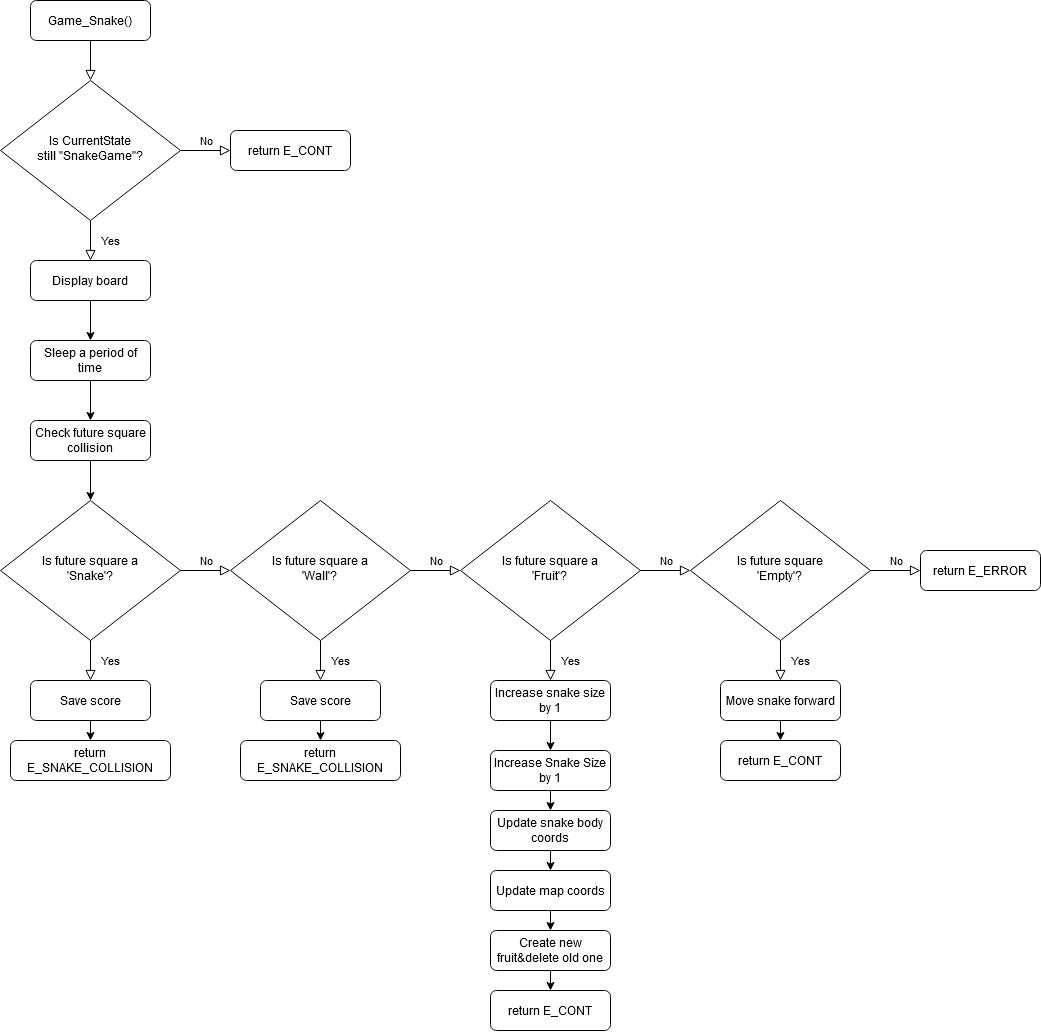

The diagram above was exported from draw.io. Its source (the exported page's mxGraphModel, read from the mxfile embedded in the PNG):
<mxGraphModel dx="2031" dy="1090" grid="1" gridSize="10" guides="1" tooltips="1" connect="1" arrows="1" fold="1" page="1" pageScale="1" pageWidth="827" pageHeight="1169" math="0" shadow="0">
  <root>
    <mxCell id="WIyWlLk6GJQsqaUBKTNV-0" />
    <mxCell id="WIyWlLk6GJQsqaUBKTNV-1" parent="WIyWlLk6GJQsqaUBKTNV-0" />
    <mxCell id="WIyWlLk6GJQsqaUBKTNV-2" value="" style="rounded=0;html=1;jettySize=auto;orthogonalLoop=1;fontSize=11;endArrow=block;endFill=0;endSize=8;strokeWidth=1;shadow=0;labelBackgroundColor=none;edgeStyle=orthogonalEdgeStyle;" parent="WIyWlLk6GJQsqaUBKTNV-1" source="WIyWlLk6GJQsqaUBKTNV-3" target="WIyWlLk6GJQsqaUBKTNV-6" edge="1">
      <mxGeometry relative="1" as="geometry" />
    </mxCell>
    <mxCell id="WIyWlLk6GJQsqaUBKTNV-3" value="Game_Snake()" style="rounded=1;whiteSpace=wrap;html=1;fontSize=12;glass=0;strokeWidth=1;shadow=0;" parent="WIyWlLk6GJQsqaUBKTNV-1" vertex="1">
      <mxGeometry x="160" y="60" width="120" height="40" as="geometry" />
    </mxCell>
    <mxCell id="WIyWlLk6GJQsqaUBKTNV-4" value="Yes" style="rounded=0;html=1;jettySize=auto;orthogonalLoop=1;fontSize=11;endArrow=block;endFill=0;endSize=8;strokeWidth=1;shadow=0;labelBackgroundColor=none;edgeStyle=orthogonalEdgeStyle;entryX=0.5;entryY=0;entryDx=0;entryDy=0;" parent="WIyWlLk6GJQsqaUBKTNV-1" source="WIyWlLk6GJQsqaUBKTNV-6" target="WIyWlLk6GJQsqaUBKTNV-11" edge="1">
      <mxGeometry y="20" relative="1" as="geometry">
        <mxPoint as="offset" />
        <mxPoint x="220" y="330.0000000000001" as="targetPoint" />
        <Array as="points" />
      </mxGeometry>
    </mxCell>
    <mxCell id="WIyWlLk6GJQsqaUBKTNV-5" value="No" style="edgeStyle=orthogonalEdgeStyle;rounded=0;html=1;jettySize=auto;orthogonalLoop=1;fontSize=11;endArrow=block;endFill=0;endSize=8;strokeWidth=1;shadow=0;labelBackgroundColor=none;" parent="WIyWlLk6GJQsqaUBKTNV-1" source="WIyWlLk6GJQsqaUBKTNV-6" target="WIyWlLk6GJQsqaUBKTNV-7" edge="1">
      <mxGeometry y="10" relative="1" as="geometry">
        <mxPoint as="offset" />
      </mxGeometry>
    </mxCell>
    <mxCell id="WIyWlLk6GJQsqaUBKTNV-6" value="&lt;div&gt;Is CurrentState&lt;/div&gt;&lt;div&gt;still &quot;SnakeGame&quot;?&lt;br&gt;&lt;/div&gt;" style="rhombus;whiteSpace=wrap;html=1;shadow=0;fontFamily=Helvetica;fontSize=12;align=center;strokeWidth=1;spacing=6;spacingTop=-4;" parent="WIyWlLk6GJQsqaUBKTNV-1" vertex="1">
      <mxGeometry x="130" y="140" width="180" height="140" as="geometry" />
    </mxCell>
    <mxCell id="WIyWlLk6GJQsqaUBKTNV-7" value="return E_CONT" style="rounded=1;whiteSpace=wrap;html=1;fontSize=12;glass=0;strokeWidth=1;shadow=0;" parent="WIyWlLk6GJQsqaUBKTNV-1" vertex="1">
      <mxGeometry x="360" y="190" width="120" height="40" as="geometry" />
    </mxCell>
    <mxCell id="ujJHm_4gs_obbZUyudQa-1" style="edgeStyle=orthogonalEdgeStyle;rounded=0;orthogonalLoop=1;jettySize=auto;html=1;exitX=0.5;exitY=1;exitDx=0;exitDy=0;entryX=0.5;entryY=0;entryDx=0;entryDy=0;" edge="1" parent="WIyWlLk6GJQsqaUBKTNV-1" source="WIyWlLk6GJQsqaUBKTNV-11" target="ujJHm_4gs_obbZUyudQa-0">
      <mxGeometry relative="1" as="geometry" />
    </mxCell>
    <mxCell id="WIyWlLk6GJQsqaUBKTNV-11" value="Display board" style="rounded=1;whiteSpace=wrap;html=1;fontSize=12;glass=0;strokeWidth=1;shadow=0;" parent="WIyWlLk6GJQsqaUBKTNV-1" vertex="1">
      <mxGeometry x="160" y="320" width="120" height="40" as="geometry" />
    </mxCell>
    <mxCell id="ujJHm_4gs_obbZUyudQa-3" style="edgeStyle=orthogonalEdgeStyle;rounded=0;orthogonalLoop=1;jettySize=auto;html=1;exitX=0.5;exitY=1;exitDx=0;exitDy=0;entryX=0.5;entryY=0;entryDx=0;entryDy=0;" edge="1" parent="WIyWlLk6GJQsqaUBKTNV-1" source="ujJHm_4gs_obbZUyudQa-0" target="ujJHm_4gs_obbZUyudQa-2">
      <mxGeometry relative="1" as="geometry" />
    </mxCell>
    <mxCell id="ujJHm_4gs_obbZUyudQa-0" value="Sleep a period of time" style="rounded=1;whiteSpace=wrap;html=1;fontSize=12;glass=0;strokeWidth=1;shadow=0;" vertex="1" parent="WIyWlLk6GJQsqaUBKTNV-1">
      <mxGeometry x="160" y="400" width="120" height="40" as="geometry" />
    </mxCell>
    <mxCell id="ujJHm_4gs_obbZUyudQa-5" style="edgeStyle=orthogonalEdgeStyle;rounded=0;orthogonalLoop=1;jettySize=auto;html=1;exitX=0.5;exitY=1;exitDx=0;exitDy=0;" edge="1" parent="WIyWlLk6GJQsqaUBKTNV-1" source="ujJHm_4gs_obbZUyudQa-2">
      <mxGeometry relative="1" as="geometry">
        <mxPoint x="220" y="560" as="targetPoint" />
      </mxGeometry>
    </mxCell>
    <mxCell id="ujJHm_4gs_obbZUyudQa-2" value="&lt;div&gt;Check future square&lt;/div&gt;&lt;div&gt;collision&lt;br&gt;&lt;/div&gt;" style="rounded=1;whiteSpace=wrap;html=1;fontSize=12;glass=0;strokeWidth=1;shadow=0;" vertex="1" parent="WIyWlLk6GJQsqaUBKTNV-1">
      <mxGeometry x="160" y="480" width="120" height="40" as="geometry" />
    </mxCell>
    <mxCell id="ujJHm_4gs_obbZUyudQa-14" value="Yes" style="rounded=0;html=1;jettySize=auto;orthogonalLoop=1;fontSize=11;endArrow=block;endFill=0;endSize=8;strokeWidth=1;shadow=0;labelBackgroundColor=none;edgeStyle=orthogonalEdgeStyle;entryX=0.5;entryY=0;entryDx=0;entryDy=0;" edge="1" parent="WIyWlLk6GJQsqaUBKTNV-1" source="ujJHm_4gs_obbZUyudQa-16">
      <mxGeometry y="20" relative="1" as="geometry">
        <mxPoint as="offset" />
        <mxPoint x="220" y="740" as="targetPoint" />
        <Array as="points" />
      </mxGeometry>
    </mxCell>
    <mxCell id="ujJHm_4gs_obbZUyudQa-15" value="No" style="edgeStyle=orthogonalEdgeStyle;rounded=0;html=1;jettySize=auto;orthogonalLoop=1;fontSize=11;endArrow=block;endFill=0;endSize=8;strokeWidth=1;shadow=0;labelBackgroundColor=none;" edge="1" parent="WIyWlLk6GJQsqaUBKTNV-1" source="ujJHm_4gs_obbZUyudQa-16">
      <mxGeometry y="10" relative="1" as="geometry">
        <mxPoint as="offset" />
        <mxPoint x="360" y="630" as="targetPoint" />
      </mxGeometry>
    </mxCell>
    <mxCell id="ujJHm_4gs_obbZUyudQa-16" value="&lt;div&gt;Is future square a&lt;/div&gt;&lt;div&gt;'Snake'?&lt;br&gt;&lt;/div&gt;" style="rhombus;whiteSpace=wrap;html=1;shadow=0;fontFamily=Helvetica;fontSize=12;align=center;strokeWidth=1;spacing=6;spacingTop=-4;" vertex="1" parent="WIyWlLk6GJQsqaUBKTNV-1">
      <mxGeometry x="130" y="560" width="180" height="140" as="geometry" />
    </mxCell>
    <mxCell id="ujJHm_4gs_obbZUyudQa-19" style="edgeStyle=orthogonalEdgeStyle;rounded=0;orthogonalLoop=1;jettySize=auto;html=1;exitX=0.5;exitY=1;exitDx=0;exitDy=0;entryX=0.5;entryY=0;entryDx=0;entryDy=0;fontFamily=Helvetica;" edge="1" parent="WIyWlLk6GJQsqaUBKTNV-1" source="ujJHm_4gs_obbZUyudQa-17" target="ujJHm_4gs_obbZUyudQa-18">
      <mxGeometry relative="1" as="geometry" />
    </mxCell>
    <mxCell id="ujJHm_4gs_obbZUyudQa-17" value="Save score" style="rounded=1;whiteSpace=wrap;html=1;fontSize=12;glass=0;strokeWidth=1;shadow=0;" vertex="1" parent="WIyWlLk6GJQsqaUBKTNV-1">
      <mxGeometry x="160" y="740" width="120" height="40" as="geometry" />
    </mxCell>
    <mxCell id="ujJHm_4gs_obbZUyudQa-18" value="return E_SNAKE_COLLISION" style="rounded=1;whiteSpace=wrap;html=1;fontSize=12;glass=0;strokeWidth=1;shadow=0;" vertex="1" parent="WIyWlLk6GJQsqaUBKTNV-1">
      <mxGeometry x="140" y="800" width="160" height="40" as="geometry" />
    </mxCell>
    <mxCell id="ujJHm_4gs_obbZUyudQa-21" value="Yes" style="rounded=0;html=1;jettySize=auto;orthogonalLoop=1;fontSize=11;endArrow=block;endFill=0;endSize=8;strokeWidth=1;shadow=0;labelBackgroundColor=none;edgeStyle=orthogonalEdgeStyle;entryX=0.5;entryY=0;entryDx=0;entryDy=0;" edge="1" parent="WIyWlLk6GJQsqaUBKTNV-1" source="ujJHm_4gs_obbZUyudQa-23">
      <mxGeometry y="20" relative="1" as="geometry">
        <mxPoint as="offset" />
        <mxPoint x="450" y="740" as="targetPoint" />
        <Array as="points" />
      </mxGeometry>
    </mxCell>
    <mxCell id="ujJHm_4gs_obbZUyudQa-22" value="No" style="edgeStyle=orthogonalEdgeStyle;rounded=0;html=1;jettySize=auto;orthogonalLoop=1;fontSize=11;endArrow=block;endFill=0;endSize=8;strokeWidth=1;shadow=0;labelBackgroundColor=none;" edge="1" parent="WIyWlLk6GJQsqaUBKTNV-1" source="ujJHm_4gs_obbZUyudQa-23">
      <mxGeometry y="10" relative="1" as="geometry">
        <mxPoint as="offset" />
        <mxPoint x="590" y="630" as="targetPoint" />
      </mxGeometry>
    </mxCell>
    <mxCell id="ujJHm_4gs_obbZUyudQa-23" value="&lt;div&gt;Is future square a&lt;/div&gt;&lt;div&gt;'Wall'?&lt;br&gt;&lt;/div&gt;" style="rhombus;whiteSpace=wrap;html=1;shadow=0;fontFamily=Helvetica;fontSize=12;align=center;strokeWidth=1;spacing=6;spacingTop=-4;" vertex="1" parent="WIyWlLk6GJQsqaUBKTNV-1">
      <mxGeometry x="360" y="560" width="180" height="140" as="geometry" />
    </mxCell>
    <mxCell id="ujJHm_4gs_obbZUyudQa-26" style="edgeStyle=orthogonalEdgeStyle;rounded=0;orthogonalLoop=1;jettySize=auto;html=1;exitX=0.5;exitY=1;exitDx=0;exitDy=0;entryX=0.5;entryY=0;entryDx=0;entryDy=0;fontFamily=Helvetica;" edge="1" parent="WIyWlLk6GJQsqaUBKTNV-1" source="ujJHm_4gs_obbZUyudQa-24" target="ujJHm_4gs_obbZUyudQa-25">
      <mxGeometry relative="1" as="geometry" />
    </mxCell>
    <mxCell id="ujJHm_4gs_obbZUyudQa-24" value="Save score" style="rounded=1;whiteSpace=wrap;html=1;fontSize=12;glass=0;strokeWidth=1;shadow=0;" vertex="1" parent="WIyWlLk6GJQsqaUBKTNV-1">
      <mxGeometry x="390" y="740" width="120" height="40" as="geometry" />
    </mxCell>
    <mxCell id="ujJHm_4gs_obbZUyudQa-25" value="return E_SNAKE_COLLISION" style="rounded=1;whiteSpace=wrap;html=1;fontSize=12;glass=0;strokeWidth=1;shadow=0;" vertex="1" parent="WIyWlLk6GJQsqaUBKTNV-1">
      <mxGeometry x="370" y="800" width="160" height="40" as="geometry" />
    </mxCell>
    <mxCell id="ujJHm_4gs_obbZUyudQa-27" value="Yes" style="rounded=0;html=1;jettySize=auto;orthogonalLoop=1;fontSize=11;endArrow=block;endFill=0;endSize=8;strokeWidth=1;shadow=0;labelBackgroundColor=none;edgeStyle=orthogonalEdgeStyle;entryX=0.5;entryY=0;entryDx=0;entryDy=0;" edge="1" parent="WIyWlLk6GJQsqaUBKTNV-1" source="ujJHm_4gs_obbZUyudQa-29">
      <mxGeometry y="20" relative="1" as="geometry">
        <mxPoint as="offset" />
        <mxPoint x="680" y="740" as="targetPoint" />
        <Array as="points" />
      </mxGeometry>
    </mxCell>
    <mxCell id="ujJHm_4gs_obbZUyudQa-28" value="No" style="edgeStyle=orthogonalEdgeStyle;rounded=0;html=1;jettySize=auto;orthogonalLoop=1;fontSize=11;endArrow=block;endFill=0;endSize=8;strokeWidth=1;shadow=0;labelBackgroundColor=none;" edge="1" parent="WIyWlLk6GJQsqaUBKTNV-1" source="ujJHm_4gs_obbZUyudQa-29">
      <mxGeometry y="10" relative="1" as="geometry">
        <mxPoint as="offset" />
        <mxPoint x="820" y="630" as="targetPoint" />
      </mxGeometry>
    </mxCell>
    <mxCell id="ujJHm_4gs_obbZUyudQa-29" value="&lt;div&gt;Is future square a&lt;/div&gt;&lt;div&gt;'Fruit'?&lt;br&gt;&lt;/div&gt;" style="rhombus;whiteSpace=wrap;html=1;shadow=0;fontFamily=Helvetica;fontSize=12;align=center;strokeWidth=1;spacing=6;spacingTop=-4;" vertex="1" parent="WIyWlLk6GJQsqaUBKTNV-1">
      <mxGeometry x="590" y="560" width="180" height="140" as="geometry" />
    </mxCell>
    <mxCell id="ujJHm_4gs_obbZUyudQa-32" style="edgeStyle=orthogonalEdgeStyle;rounded=0;orthogonalLoop=1;jettySize=auto;html=1;exitX=0.5;exitY=1;exitDx=0;exitDy=0;entryX=0.5;entryY=0;entryDx=0;entryDy=0;fontFamily=Helvetica;" edge="1" parent="WIyWlLk6GJQsqaUBKTNV-1" source="ujJHm_4gs_obbZUyudQa-30" target="ujJHm_4gs_obbZUyudQa-31">
      <mxGeometry relative="1" as="geometry" />
    </mxCell>
    <mxCell id="ujJHm_4gs_obbZUyudQa-30" value="&lt;div&gt;Increase snake size&lt;/div&gt;&lt;div&gt;by 1&lt;br&gt;&lt;/div&gt;" style="rounded=1;whiteSpace=wrap;html=1;fontSize=12;glass=0;strokeWidth=1;shadow=0;" vertex="1" parent="WIyWlLk6GJQsqaUBKTNV-1">
      <mxGeometry x="620" y="740" width="120" height="40" as="geometry" />
    </mxCell>
    <mxCell id="ujJHm_4gs_obbZUyudQa-34" style="edgeStyle=orthogonalEdgeStyle;rounded=0;orthogonalLoop=1;jettySize=auto;html=1;exitX=0.5;exitY=1;exitDx=0;exitDy=0;entryX=0.5;entryY=0;entryDx=0;entryDy=0;fontFamily=Helvetica;" edge="1" parent="WIyWlLk6GJQsqaUBKTNV-1" source="ujJHm_4gs_obbZUyudQa-31" target="ujJHm_4gs_obbZUyudQa-33">
      <mxGeometry relative="1" as="geometry" />
    </mxCell>
    <mxCell id="ujJHm_4gs_obbZUyudQa-31" value="&lt;div&gt;Increase Snake Size&lt;/div&gt;&lt;div&gt;by 1&lt;br&gt;&lt;/div&gt;" style="rounded=1;whiteSpace=wrap;html=1;fontSize=12;glass=0;strokeWidth=1;shadow=0;" vertex="1" parent="WIyWlLk6GJQsqaUBKTNV-1">
      <mxGeometry x="620" y="810" width="120" height="40" as="geometry" />
    </mxCell>
    <mxCell id="ujJHm_4gs_obbZUyudQa-36" style="edgeStyle=orthogonalEdgeStyle;rounded=0;orthogonalLoop=1;jettySize=auto;html=1;exitX=0.5;exitY=1;exitDx=0;exitDy=0;entryX=0.5;entryY=0;entryDx=0;entryDy=0;fontFamily=Helvetica;" edge="1" parent="WIyWlLk6GJQsqaUBKTNV-1" source="ujJHm_4gs_obbZUyudQa-33" target="ujJHm_4gs_obbZUyudQa-35">
      <mxGeometry relative="1" as="geometry" />
    </mxCell>
    <mxCell id="ujJHm_4gs_obbZUyudQa-33" value="Update snake body coords" style="rounded=1;whiteSpace=wrap;html=1;fontSize=12;glass=0;strokeWidth=1;shadow=0;" vertex="1" parent="WIyWlLk6GJQsqaUBKTNV-1">
      <mxGeometry x="620" y="870" width="120" height="40" as="geometry" />
    </mxCell>
    <mxCell id="ujJHm_4gs_obbZUyudQa-38" style="edgeStyle=orthogonalEdgeStyle;rounded=0;orthogonalLoop=1;jettySize=auto;html=1;exitX=0.5;exitY=1;exitDx=0;exitDy=0;entryX=0.5;entryY=0;entryDx=0;entryDy=0;fontFamily=Helvetica;" edge="1" parent="WIyWlLk6GJQsqaUBKTNV-1" source="ujJHm_4gs_obbZUyudQa-35" target="ujJHm_4gs_obbZUyudQa-37">
      <mxGeometry relative="1" as="geometry" />
    </mxCell>
    <mxCell id="ujJHm_4gs_obbZUyudQa-35" value="Update map coords" style="rounded=1;whiteSpace=wrap;html=1;fontSize=12;glass=0;strokeWidth=1;shadow=0;" vertex="1" parent="WIyWlLk6GJQsqaUBKTNV-1">
      <mxGeometry x="620" y="930" width="120" height="40" as="geometry" />
    </mxCell>
    <mxCell id="ujJHm_4gs_obbZUyudQa-40" style="edgeStyle=orthogonalEdgeStyle;rounded=0;orthogonalLoop=1;jettySize=auto;html=1;exitX=0.5;exitY=1;exitDx=0;exitDy=0;entryX=0.5;entryY=0;entryDx=0;entryDy=0;fontFamily=Helvetica;" edge="1" parent="WIyWlLk6GJQsqaUBKTNV-1" source="ujJHm_4gs_obbZUyudQa-37" target="ujJHm_4gs_obbZUyudQa-39">
      <mxGeometry relative="1" as="geometry" />
    </mxCell>
    <mxCell id="ujJHm_4gs_obbZUyudQa-37" value="Create new fruit&amp;amp;delete old one" style="rounded=1;whiteSpace=wrap;html=1;fontSize=12;glass=0;strokeWidth=1;shadow=0;" vertex="1" parent="WIyWlLk6GJQsqaUBKTNV-1">
      <mxGeometry x="620" y="990" width="120" height="40" as="geometry" />
    </mxCell>
    <mxCell id="ujJHm_4gs_obbZUyudQa-39" value="return E_CONT" style="rounded=1;whiteSpace=wrap;html=1;fontSize=12;glass=0;strokeWidth=1;shadow=0;" vertex="1" parent="WIyWlLk6GJQsqaUBKTNV-1">
      <mxGeometry x="620" y="1050" width="120" height="40" as="geometry" />
    </mxCell>
    <mxCell id="ujJHm_4gs_obbZUyudQa-42" value="Yes" style="rounded=0;html=1;jettySize=auto;orthogonalLoop=1;fontSize=11;endArrow=block;endFill=0;endSize=8;strokeWidth=1;shadow=0;labelBackgroundColor=none;edgeStyle=orthogonalEdgeStyle;entryX=0.5;entryY=0;entryDx=0;entryDy=0;" edge="1" parent="WIyWlLk6GJQsqaUBKTNV-1" source="ujJHm_4gs_obbZUyudQa-44">
      <mxGeometry y="20" relative="1" as="geometry">
        <mxPoint as="offset" />
        <mxPoint x="910" y="740" as="targetPoint" />
        <Array as="points" />
      </mxGeometry>
    </mxCell>
    <mxCell id="ujJHm_4gs_obbZUyudQa-43" value="No" style="edgeStyle=orthogonalEdgeStyle;rounded=0;html=1;jettySize=auto;orthogonalLoop=1;fontSize=11;endArrow=block;endFill=0;endSize=8;strokeWidth=1;shadow=0;labelBackgroundColor=none;" edge="1" parent="WIyWlLk6GJQsqaUBKTNV-1" source="ujJHm_4gs_obbZUyudQa-44">
      <mxGeometry y="10" relative="1" as="geometry">
        <mxPoint as="offset" />
        <mxPoint x="1050" y="630" as="targetPoint" />
      </mxGeometry>
    </mxCell>
    <mxCell id="ujJHm_4gs_obbZUyudQa-44" value="&lt;div&gt;Is future square&lt;br&gt;&lt;/div&gt;&lt;div&gt;'Empty'?&lt;br&gt;&lt;/div&gt;" style="rhombus;whiteSpace=wrap;html=1;shadow=0;fontFamily=Helvetica;fontSize=12;align=center;strokeWidth=1;spacing=6;spacingTop=-4;" vertex="1" parent="WIyWlLk6GJQsqaUBKTNV-1">
      <mxGeometry x="820" y="560" width="180" height="140" as="geometry" />
    </mxCell>
    <mxCell id="ujJHm_4gs_obbZUyudQa-45" value="return E_ERROR" style="rounded=1;whiteSpace=wrap;html=1;fontSize=12;glass=0;strokeWidth=1;shadow=0;" vertex="1" parent="WIyWlLk6GJQsqaUBKTNV-1">
      <mxGeometry x="1050" y="610" width="120" height="40" as="geometry" />
    </mxCell>
    <mxCell id="ujJHm_4gs_obbZUyudQa-48" style="edgeStyle=orthogonalEdgeStyle;rounded=0;orthogonalLoop=1;jettySize=auto;html=1;exitX=0.5;exitY=1;exitDx=0;exitDy=0;entryX=0.5;entryY=0;entryDx=0;entryDy=0;fontFamily=Helvetica;" edge="1" parent="WIyWlLk6GJQsqaUBKTNV-1" source="ujJHm_4gs_obbZUyudQa-46" target="ujJHm_4gs_obbZUyudQa-47">
      <mxGeometry relative="1" as="geometry" />
    </mxCell>
    <mxCell id="ujJHm_4gs_obbZUyudQa-46" value="Move snake forward" style="rounded=1;whiteSpace=wrap;html=1;fontSize=12;glass=0;strokeWidth=1;shadow=0;" vertex="1" parent="WIyWlLk6GJQsqaUBKTNV-1">
      <mxGeometry x="850" y="740" width="120" height="40" as="geometry" />
    </mxCell>
    <mxCell id="ujJHm_4gs_obbZUyudQa-47" value="return E_CONT" style="rounded=1;whiteSpace=wrap;html=1;fontSize=12;glass=0;strokeWidth=1;shadow=0;" vertex="1" parent="WIyWlLk6GJQsqaUBKTNV-1">
      <mxGeometry x="850" y="800" width="120" height="40" as="geometry" />
    </mxCell>
  </root>
</mxGraphModel>